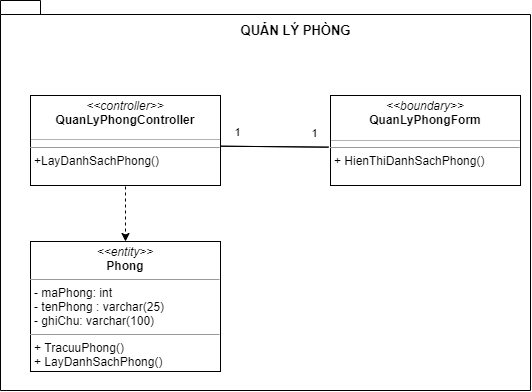

The diagram above was exported from draw.io. Its source (the exported page's mxGraphModel, read from the mxfile embedded in the PNG):
<mxGraphModel dx="1021" dy="529" grid="1" gridSize="10" guides="1" tooltips="0" connect="1" arrows="1" fold="1" page="1" pageScale="2" pageWidth="827" pageHeight="1169" math="0" shadow="0">
  <root>
    <mxCell id="0" />
    <mxCell id="1" parent="0" />
    <mxCell id="2" value="" style="shape=folder;fontStyle=1;spacingTop=10;tabWidth=40;tabHeight=14;tabPosition=left;html=1;" parent="1" vertex="1">
      <mxGeometry x="1060" y="640" width="530" height="390" as="geometry" />
    </mxCell>
    <mxCell id="3" value="&lt;p style=&quot;margin: 0px ; margin-top: 4px ; text-align: center&quot;&gt;&lt;i&gt;&amp;lt;&amp;lt;entity&amp;gt;&amp;gt;&lt;/i&gt;&lt;br&gt;&lt;b&gt;Phong&lt;/b&gt;&lt;/p&gt;&lt;hr size=&quot;1&quot;&gt;&lt;p style=&quot;margin: 0px 0px 0px 4px&quot;&gt;- maPhong: int&lt;/p&gt;&lt;p style=&quot;margin: 0px 0px 0px 4px&quot;&gt;- tenPhong : varchar(25)&lt;/p&gt;&lt;p style=&quot;margin: 0px 0px 0px 4px&quot;&gt;- ghiChu: varchar(100)&lt;/p&gt;&lt;hr size=&quot;1&quot;&gt;&lt;p style=&quot;margin: 0px 0px 0px 4px&quot;&gt;&lt;span&gt;+ TracuuPhong()&lt;/span&gt;&lt;br&gt;&lt;/p&gt;&lt;p style=&quot;margin: 0px 0px 0px 4px&quot;&gt;+ LayDanhSachPhong()&lt;br&gt;&lt;/p&gt;&lt;p style=&quot;margin: 0px ; margin-left: 4px&quot;&gt;&lt;br&gt;&lt;/p&gt;" style="verticalAlign=top;align=left;overflow=fill;fontSize=12;fontFamily=Helvetica;html=1;" parent="1" vertex="1">
      <mxGeometry x="1090" y="881" width="190" height="130" as="geometry" />
    </mxCell>
    <mxCell id="4" value="&lt;p style=&quot;margin: 0px ; margin-top: 4px ; text-align: center&quot;&gt;&lt;i&gt;&amp;lt;&amp;lt;boundary&amp;gt;&amp;gt;&lt;/i&gt;&lt;br&gt;&lt;b&gt;QuanLyPhongForm&lt;/b&gt;&lt;/p&gt;&lt;p style=&quot;margin: 0px ; margin-left: 4px&quot;&gt;&lt;br&gt;&lt;/p&gt;&lt;hr size=&quot;1&quot;&gt;&lt;p style=&quot;margin: 0px ; margin-left: 4px&quot;&gt;+ HienThiDanhSachPhong()&lt;/p&gt;" style="verticalAlign=top;align=left;overflow=fill;fontSize=12;fontFamily=Helvetica;html=1;" parent="1" vertex="1">
      <mxGeometry x="1390" y="735" width="190" height="90" as="geometry" />
    </mxCell>
    <mxCell id="5" style="edgeStyle=orthogonalEdgeStyle;rounded=0;orthogonalLoop=1;jettySize=auto;html=1;entryX=0.5;entryY=0;entryDx=0;entryDy=0;dashed=1;" parent="1" target="3" edge="1">
      <mxGeometry relative="1" as="geometry">
        <Array as="points">
          <mxPoint x="1185" y="871" />
          <mxPoint x="1185" y="871" />
        </Array>
        <mxPoint x="1185" y="796" as="sourcePoint" />
      </mxGeometry>
    </mxCell>
    <mxCell id="6" style="shape=link;rounded=1;orthogonalLoop=1;jettySize=auto;html=1;width=0;exitX=0.995;exitY=0.563;exitDx=0;exitDy=0;exitPerimeter=0;entryX=-0.011;entryY=0.574;entryDx=0;entryDy=0;entryPerimeter=0;" parent="1" source="9" target="4" edge="1">
      <mxGeometry relative="1" as="geometry">
        <mxPoint x="1280" y="794.9999999999998" as="sourcePoint" />
        <mxPoint x="1386" y="793" as="targetPoint" />
      </mxGeometry>
    </mxCell>
    <mxCell id="7" value="1" style="edgeLabel;html=1;align=center;verticalAlign=middle;resizable=0;points=[];" parent="6" connectable="0" vertex="1">
      <mxGeometry x="-0.3793" y="1" relative="1" as="geometry">
        <mxPoint x="-17" y="-14" as="offset" />
      </mxGeometry>
    </mxCell>
    <mxCell id="8" value="1" style="edgeLabel;html=1;align=center;verticalAlign=middle;resizable=0;points=[];" parent="6" connectable="0" vertex="1">
      <mxGeometry x="0.3839" relative="1" as="geometry">
        <mxPoint x="19" y="-14" as="offset" />
      </mxGeometry>
    </mxCell>
    <mxCell id="9" value="&lt;p style=&quot;margin: 0px ; margin-top: 4px ; text-align: center&quot;&gt;&lt;i&gt;&amp;lt;&amp;lt;controller&amp;gt;&amp;gt;&lt;/i&gt;&lt;br&gt;&lt;b&gt;QuanLyPhongController&lt;/b&gt;&lt;/p&gt;&lt;p style=&quot;margin: 0px ; margin-left: 4px&quot;&gt;&lt;br&gt;&lt;/p&gt;&lt;hr size=&quot;1&quot;&gt;&lt;p style=&quot;margin: 0px ; margin-left: 4px&quot;&gt;+LayDanhSachPhong()&lt;/p&gt;" style="verticalAlign=top;align=left;overflow=fill;fontSize=12;fontFamily=Helvetica;html=1;" parent="1" vertex="1">
      <mxGeometry x="1090" y="735" width="190" height="90" as="geometry" />
    </mxCell>
    <mxCell id="10" value="" style="line;strokeWidth=1;fillColor=none;align=left;verticalAlign=middle;spacingTop=-1;spacingLeft=3;spacingRight=3;rotatable=0;labelPosition=right;points=[];portConstraint=eastwest;opacity=30;" parent="1" vertex="1">
      <mxGeometry x="1090" y="775" width="190" height="8" as="geometry" />
    </mxCell>
    <mxCell id="11" value="" style="line;strokeWidth=1;fillColor=none;align=left;verticalAlign=middle;spacingTop=-1;spacingLeft=3;spacingRight=3;rotatable=0;labelPosition=right;points=[];portConstraint=eastwest;opacity=30;" parent="1" vertex="1">
      <mxGeometry x="1390" y="776" width="190" height="8" as="geometry" />
    </mxCell>
    <mxCell id="12" value="QUẢN LÝ PHÒNG" style="text;html=1;align=center;verticalAlign=middle;resizable=0;points=[];autosize=1;strokeColor=none;fontStyle=1;fontSize=13;" parent="1" vertex="1">
      <mxGeometry x="1290" y="660" width="130" height="20" as="geometry" />
    </mxCell>
  </root>
</mxGraphModel>